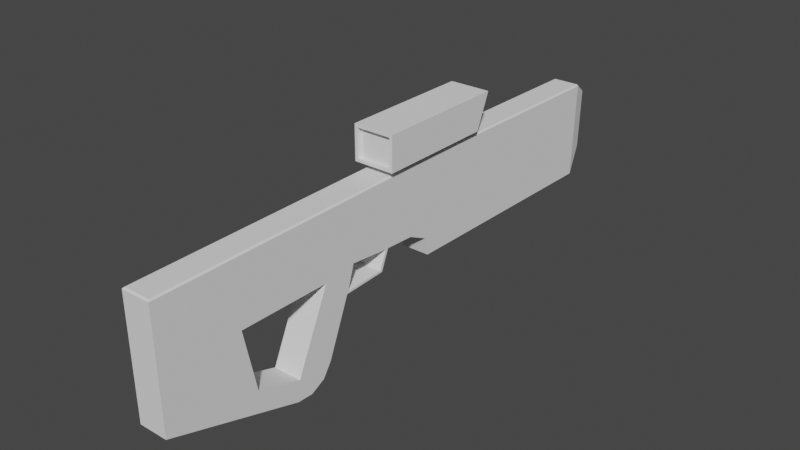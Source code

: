 # Source: SciFi-Rifle.blend  (saved by Blender 3.6.11; exported with 4.5.12 LTS)
import bpy
from mathutils import Matrix  # noqa: F401  (used for matrix-valued properties, if any)

bpy.ops.wm.read_factory_settings(use_empty=True)
scene = bpy.context.scene
scene.name = 'Scene'

# ---- collections
col_collection = bpy.data.collections.new('Collection'); scene.collection.children.link(col_collection)

# ---- world
world_world = bpy.data.worlds.new('World'); scene.world = world_world
world_world.use_nodes = True; world_world.node_tree.nodes.clear()
_N = world_world.node_tree.nodes; _L = world_world.node_tree.links
n0 = _N.new('ShaderNodeOutputWorld'); n0.name = 'World Output'; n0.location = (300, 300)
n1 = _N.new('ShaderNodeBackground'); n1.name = 'Background'; n1.location = (10, 300)
n1.inputs[0].default_value = (0.05088, 0.05088, 0.05088, 1.0)
_L.new(n1.outputs[0], n0.inputs[0])
n0.is_active_output = True
world_world.color = (0.05088, 0.05088, 0.05088)
world_world.use_sun_shadow = False
world_world.sun_shadow_jitter_overblur = 0.0

# ---- meshes
me_cube_001 = bpy.data.meshes.new('Cube.001')
me_cube_001.from_pydata([(0.04521, -0.1861, -0.1735), (0.04521, 1.696, -0.09582), (0.04521, 0.417, -0.2491), (0.04521, 0.2796, -0.3192), (0.04521, 0.386, -0.2959), (0.04521, 0.3357, -0.3216), (0.04521, 0.8664, -0.08444), (0.04521, 0.8532, -0.02204), (0.04521, 0.7837, 0.0111), (0.04521, 0.6772, 0.01662), (0.04521, 0.6484, -0.05228), (0.04521, 0.4944, -0.05872), (0.02045, 1.064, 0.2468), (0.02045, 0.7423, 0.2459), (0.04521, 0.6405, -0.04538), (0.04521, 0.668, 0.01615), (0.04521, 0.5242, 0.03035), (0.04521, 0.4997, -0.051), (0.04521, 0.2898, -0.2486), (0.04521, 0.1322, -0.1993), (0.04521, 0.4097, 0.01495), (0.04521, 0.08807, 0.01642), (-0.05479, -0.1861, -0.1735), (-0.05479, 1.696, -0.09582), (-0.05479, 0.417, -0.2491), (-0.05479, 0.2796, -0.3192), (-0.05479, 0.386, -0.2959), (-0.05479, 0.3357, -0.3216), (-0.05479, 0.8664, -0.08444), (-0.05479, 0.8532, -0.02204), (-0.05479, 0.7837, 0.0111), (-0.05479, 0.6772, 0.01662), (-0.05479, 0.6484, -0.05228), (-0.05479, 0.4944, -0.05872), (-0.03002, 1.064, 0.2468), (-0.03002, 0.7423, 0.2459), (-0.05479, 0.6405, -0.04538), (-0.05479, 0.668, 0.01615), (-0.05479, 0.5242, 0.03035), (-0.05479, 0.4997, -0.051), (-0.05479, 0.2898, -0.2486), (-0.05479, 0.1322, -0.1993), (-0.05479, 0.4097, 0.01495), (-0.05479, 0.08807, 0.01642), (0.02045, 1.063, 0.2668), (0.02045, 0.7422, 0.2659), (-0.03002, 1.063, 0.2668), (-0.03002, 0.7422, 0.2659), (0.05563, 1.087, 0.276), (0.05563, 0.6731, 0.2759), (-0.0652, 1.087, 0.276), (-0.0652, 0.6731, 0.2759), (0.05563, 1.129, 0.376), (0.05563, 0.6731, 0.3743), (-0.0652, 1.129, 0.376), (-0.0652, 0.6731, 0.3743), (-0.0752, 1.083, 0.2668), (0.06563, 1.083, 0.2668), (-0.0752, 1.133, 0.3852), (0.06563, 1.133, 0.3852), (-0.0652, 1.072, 0.276), (0.05563, 1.072, 0.276), (-0.0652, 1.114, 0.376), (0.05563, 1.114, 0.376), (0.06563, 0.6731, 0.2659), (-0.0752, 0.6731, 0.2659), (0.06563, 0.6731, 0.3843), (-0.0752, 0.6731, 0.3843), (0.05563, 0.6881, 0.2759), (-0.0652, 0.6881, 0.2759), (0.05563, 0.6881, 0.3743), (-0.0652, 0.6881, 0.3743), (-0.05479, 1.709, 0.2357), (-0.04979, 1.709, 0.2407), (-0.05479, 1.088, 0.2419), (-0.04979, 1.088, 0.2469), (-0.04979, 0.7175, 0.2458), (-0.05479, 0.7176, 0.2408), (0.04021, 1.709, 0.2407), (0.04521, 1.709, 0.2357), (0.04021, 1.088, 0.2469), (0.04521, 1.088, 0.2419), (0.04521, 0.7176, 0.2408), (0.04021, 0.7175, 0.2458), (-0.05479, -0.1893, 0.2302), (-0.04979, -0.1843, 0.2352), (0.04021, -0.1843, 0.2352), (0.04521, -0.1893, 0.2302), (0.02647, 1.766, -0.01235), (-0.03605, 1.766, -0.01235), (-0.03292, 1.774, 0.198), (-0.03605, 1.774, 0.1949), (0.02647, 1.774, 0.1949), (0.02335, 1.774, 0.198)], [], [(78, 79, 92, 93), (0, 3, 5, 4, 2, 11, 10, 9, 15, 14, 17, 20, 18, 19, 21), (87, 82, 83, 86), (22, 43, 41, 40, 42, 39, 36, 37, 31, 32, 33, 24, 26, 27, 25), (35, 34, 75, 76), (3, 0, 22, 25), (19, 18, 40, 41), (72, 23, 28, 29, 30, 31, 37, 38, 39, 42, 43, 22, 84, 77, 74), (12, 34, 46, 44), (6, 7, 29, 28), (20, 21, 43, 42), (12, 13, 83, 80), (14, 15, 37, 36), (7, 8, 30, 29), (0, 87, 84, 22), (15, 16, 38, 37), (8, 9, 31, 30), (5, 3, 25, 27), (16, 17, 39, 38), (9, 10, 32, 31), (21, 19, 41, 43), (4, 5, 27, 26), (17, 14, 36, 39), (10, 11, 33, 32), (2, 4, 26, 24), (11, 2, 24, 33), (1, 6, 28, 23), (18, 20, 42, 40), (34, 12, 80, 75), (13, 35, 76, 83), (47, 45, 64, 65), (34, 35, 47, 46), (35, 13, 45, 47), (13, 12, 44, 45), (55, 51, 69, 71), (45, 44, 57, 64), (44, 46, 56, 57), (46, 47, 65, 56), (66, 59, 58, 67), (64, 57, 59, 66), (50, 54, 62, 60), (56, 65, 67, 58), (50, 48, 57, 56), (52, 54, 58, 59), (48, 52, 59, 57), (54, 50, 56, 58), (61, 60, 62, 63), (54, 52, 63, 62), (52, 48, 61, 63), (48, 50, 60, 61), (49, 51, 65, 64), (55, 53, 66, 67), (53, 49, 64, 66), (51, 55, 67, 65), (69, 68, 70, 71), (53, 55, 71, 70), (49, 53, 70, 68), (51, 49, 68, 69), (75, 73, 72, 74), (86, 83, 76, 85), (74, 77, 76, 75), (79, 81, 82, 87, 0, 21, 20, 17, 16, 15, 9, 8, 7, 6, 1), (81, 79, 78, 80), (80, 83, 82, 81), (80, 78, 73, 75), (86, 85, 84, 87), (84, 85, 76, 77), (93, 92, 88, 89, 91, 90), (79, 1, 88, 92), (1, 23, 89, 88), (72, 73, 90, 91), (73, 78, 93, 90), (23, 72, 91, 89)])
_uv = me_cube_001.uv_layers.new(name='UVMap')
_uv.uv.foreach_set('vector', [0.375, 0.0, 0.3769, 0.0, 0.3769, 0.0, 0.375, 0.0, 0.625, 0.25, 0.625, 0.0453, 0.6196, 0.02141, 0.609, 0.004834, 0.5958, 0.0, 0.5943, 0.0, 0.5928, 0.0, 0.5898, 0.0, 0.5799, 0.007357, 0.5888, 0.003087, 0.5874, 0.00648, 0.5329, 0.07558, 0.6139, 0.05241, 0.6163, 0.1225, 0.518, 0.1768, 0.3781, 0.25, 0.3786, 0.123, 0.375, 0.125, 0.375, 0.2493, 0.625, 0.25, 0.518, 0.1768, 0.6163, 0.1225, 0.6139, 0.05241, 0.5329, 0.07558, 0.5874, 0.00648, 0.5888, 0.003087, 0.5799, 0.007357, 0.5898, 0.0, 0.5928, 0.0, 0.5943, 0.0, 0.5958, 0.0, 0.609, 0.004834, 0.6196, 0.02141, 0.625, 0.0453, 0.375, 0.1208, 0.375, 0.06667, 0.375, 0.0625, 0.375, 0.125, 0.625, 0.0453, 0.625, 0.25, 0.625, 0.25, 0.625, 0.0453, 0.6163, 0.1225, 0.6139, 0.05241, 0.6139, 0.05241, 0.6163, 0.1225, 0.3769, 0.0, 0.5, 0.0, 0.5479, 0.0, 0.5718, 0.0, 0.5838, 0.0, 0.5898, 0.0, 0.5799, 0.007357, 0.5219, 0.06018, 0.5874, 0.00648, 0.5329, 0.07558, 0.518, 0.1768, 0.625, 0.25, 0.3781, 0.25, 0.3786, 0.123, 0.3776, 0.06177, 0.375, 0.06667, 0.375, 0.06667, 0.375, 0.06667, 0.375, 0.06667, 0.5479, 0.0, 0.5718, 0.0, 0.5718, 0.0, 0.5479, 0.0, 0.5329, 0.07558, 0.518, 0.1768, 0.518, 0.1768, 0.5329, 0.07558, 0.375, 0.06667, 0.375, 0.1208, 0.375, 0.125, 0.375, 0.0625, 0.5888, 0.003087, 0.5799, 0.007357, 0.5799, 0.007357, 0.5888, 0.003087, 0.5718, 0.0, 0.5838, 0.0, 0.5838, 0.0, 0.5718, 0.0, 0.625, 0.25, 0.3781, 0.25, 0.3781, 0.25, 0.625, 0.25, 0.5799, 0.007357, 0.5219, 0.06018, 0.5219, 0.06018, 0.5799, 0.007357, 0.5838, 0.0, 0.5898, 0.0, 0.5898, 0.0, 0.5838, 0.0, 0.6196, 0.02141, 0.625, 0.0453, 0.625, 0.0453, 0.6196, 0.02141, 0.5219, 0.06018, 0.5874, 0.00648, 0.5874, 0.00648, 0.5219, 0.06018, 0.5898, 0.0, 0.5928, 0.0, 0.5928, 0.0, 0.5898, 0.0, 0.518, 0.1768, 0.6163, 0.1225, 0.6163, 0.1225, 0.518, 0.1768, 0.609, 0.004834, 0.6196, 0.02141, 0.6196, 0.02141, 0.609, 0.004834, 0.5874, 0.00648, 0.5888, 0.003087, 0.5888, 0.003087, 0.5874, 0.00648, 0.5928, 0.0, 0.5943, 0.0, 0.5943, 0.0, 0.5928, 0.0, 0.5958, 0.0, 0.609, 0.004834, 0.609, 0.004834, 0.5958, 0.0, 0.5943, 0.0, 0.5958, 0.0, 0.5958, 0.0, 0.5943, 0.0, 0.5, 0.0, 0.5479, 0.0, 0.5479, 0.0, 0.5, 0.0, 0.6139, 0.05241, 0.5329, 0.07558, 0.5329, 0.07558, 0.6139, 0.05241, 0.375, 0.06667, 0.375, 0.06667, 0.375, 0.0625, 0.375, 0.0625, 0.375, 0.1208, 0.375, 0.1208, 0.375, 0.125, 0.375, 0.125, 0.375, 0.1208, 0.375, 0.1208, 0.375, 0.1208, 0.375, 0.1208, 0.375, 0.06667, 0.375, 0.1208, 0.375, 0.1208, 0.375, 0.06667, 0.375, 0.1208, 0.375, 0.1208, 0.375, 0.1208, 0.375, 0.1208, 0.375, 0.1208, 0.375, 0.06667, 0.375, 0.06667, 0.375, 0.1208, 0.375, 0.1208, 0.375, 0.1208, 0.375, 0.1208, 0.375, 0.1208, 0.375, 0.1208, 0.375, 0.06667, 0.375, 0.06667, 0.375, 0.1208, 0.375, 0.06667, 0.375, 0.06667, 0.375, 0.06667, 0.375, 0.06667, 0.375, 0.06667, 0.375, 0.1208, 0.375, 0.1208, 0.375, 0.06667, 0.375, 0.1208, 0.375, 0.06667, 0.375, 0.06667, 0.375, 0.1208, 0.375, 0.1208, 0.375, 0.06667, 0.375, 0.06667, 0.375, 0.1208, 0.375, 0.06667, 0.375, 0.06667, 0.375, 0.06667, 0.375, 0.06667, 0.375, 0.06667, 0.375, 0.1208, 0.375, 0.1208, 0.375, 0.06667, 0.375, 0.06667, 0.375, 0.06667, 0.375, 0.06667, 0.375, 0.06667, 0.375, 0.06667, 0.375, 0.06667, 0.375, 0.06667, 0.375, 0.06667, 0.375, 0.06667, 0.375, 0.06667, 0.375, 0.06667, 0.375, 0.06667, 0.375, 0.06667, 0.375, 0.06667, 0.375, 0.06667, 0.375, 0.06667, 0.375, 0.06667, 0.375, 0.06667, 0.375, 0.06667, 0.375, 0.06667, 0.375, 0.06667, 0.375, 0.06667, 0.375, 0.06667, 0.375, 0.06667, 0.375, 0.06667, 0.375, 0.06667, 0.375, 0.06667, 0.375, 0.06667, 0.375, 0.06667, 0.375, 0.06667, 0.375, 0.06667, 0.375, 0.06667, 0.375, 0.1208, 0.375, 0.1208, 0.375, 0.1208, 0.375, 0.1208, 0.375, 0.1208, 0.375, 0.1208, 0.375, 0.1208, 0.375, 0.1208, 0.375, 0.1208, 0.375, 0.1208, 0.375, 0.1208, 0.375, 0.1208, 0.375, 0.1208, 0.375, 0.1208, 0.375, 0.1208, 0.375, 0.1208, 0.375, 0.1208, 0.375, 0.1208, 0.375, 0.1208, 0.375, 0.1208, 0.375, 0.1208, 0.375, 0.1208, 0.375, 0.1208, 0.375, 0.1208, 0.375, 0.1208, 0.375, 0.1208, 0.375, 0.1208, 0.375, 0.1208, 0.375, 0.1208, 0.375, 0.1208, 0.375, 0.1208, 0.375, 0.1208, 0.375, 0.0625, 0.375, 0.0, 0.3769, 0.0, 0.3776, 0.06177, 0.375, 0.2493, 0.375, 0.125, 0.375, 0.125, 0.375, 0.2493, 0.3776, 0.06177, 0.3786, 0.123, 0.375, 0.125, 0.375, 0.0625, 0.3769, 0.0, 0.3776, 0.06177, 0.3786, 0.123, 0.3781, 0.25, 0.625, 0.25, 0.518, 0.1768, 0.5329, 0.07558, 0.5874, 0.00648, 0.5219, 0.06018, 0.5799, 0.007357, 0.5898, 0.0, 0.5838, 0.0, 0.5718, 0.0, 0.5479, 0.0, 0.5, 0.0, 0.3776, 0.06177, 0.3769, 0.0, 0.375, 0.0, 0.375, 0.0625, 0.375, 0.0625, 0.375, 0.125, 0.3786, 0.123, 0.3776, 0.06177, 0.375, 0.0625, 0.375, 0.0, 0.375, 0.0, 0.375, 0.0625, 0.375, 0.2493, 0.375, 0.2493, 0.3781, 0.25, 0.3781, 0.25, 0.3781, 0.25, 0.375, 0.2493, 0.375, 0.125, 0.3786, 0.123, 0.375, 0.0, 0.3769, 0.0, 0.5, 0.0, 0.5, 0.0, 0.3769, 0.0, 0.375, 0.0, 0.3769, 0.0, 0.5, 0.0, 0.5, 0.0, 0.3769, 0.0, 0.5, 0.0, 0.5, 0.0, 0.5, 0.0, 0.5, 0.0, 0.3769, 0.0, 0.375, 0.0, 0.375, 0.0, 0.3769, 0.0, 0.375, 0.0, 0.375, 0.0, 0.375, 0.0, 0.375, 0.0, 0.5, 0.0, 0.3769, 0.0, 0.3769, 0.0, 0.5, 0.0])
me_cube_001.update()

# ---- objects
ob_attempt_1 = bpy.data.objects.new('Attempt 1', me_cube_001)

# ---- transforms, parenting, visibility, modifiers, constraints
ob_attempt_1.location = (0.0, 0.0, 0.0)

# ---- collection membership
col_collection.objects.link(ob_attempt_1)

# ---- scene / render settings (as saved in the file)
scene.frame_start = 1; scene.frame_end = 250; scene.frame_set(1)
scene.render.engine = 'BLENDER_EEVEE_NEXT'
scene.cycles.sampling_pattern = 'TABULATED_SOBOL'
scene.view_settings.view_transform = 'Filmic'
bpy.context.view_layer.update()

# ---- added for rendering (the .blend has no active camera and no usable light): camera, sun
cam_auto = bpy.data.cameras.new('AutoCamera')
cam_auto.lens = 50.0
cam_auto.sensor_width = 36.0
cam_auto.clip_end = 1000.0
ob_auto_camera = bpy.data.objects.new('AutoCamera', cam_auto)
scene.collection.objects.link(ob_auto_camera)
ob_auto_camera.location = (1.93024, -1.52966, 1.57981)
ob_auto_camera.rotation_euler = (1.09748, -7.21219e-08, 0.694738)
scene.camera = ob_auto_camera
light_auto_sun = bpy.data.lights.new('AutoSun', 'SUN')
light_auto_sun.energy = 3.0
light_auto_sun.angle = 0.0523599
ob_auto_sun = bpy.data.objects.new('AutoSun', light_auto_sun)
scene.collection.objects.link(ob_auto_sun)
ob_auto_sun.rotation_euler = (0.872665, 0.174533, 0.523599)
bpy.context.view_layer.update()

